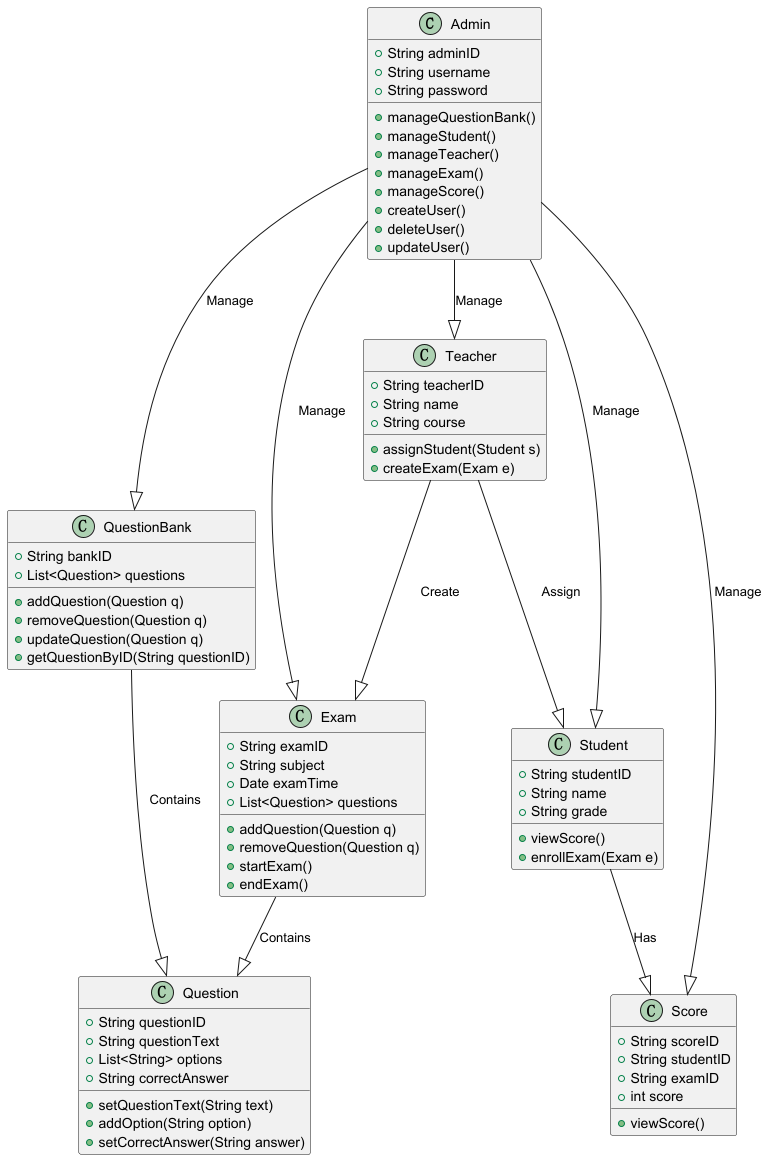

The diagram above was rendered by PlantUML. Its source (embedded in the PNG):
@startuml
class Admin {
    +String adminID
    +String username
    +String password
    +manageQuestionBank()
    +manageStudent()
    +manageTeacher()
    +manageExam()
    +manageScore()
    +createUser()
    +deleteUser()
    +updateUser()
}

class QuestionBank {
    +String bankID
    +List<Question> questions
    +addQuestion(Question q)
    +removeQuestion(Question q)
    +updateQuestion(Question q)
    +getQuestionByID(String questionID)
}

class Question {
    +String questionID
    +String questionText
    +List<String> options
    +String correctAnswer
    +setQuestionText(String text)
    +addOption(String option)
    +setCorrectAnswer(String answer)
}

class Student {
    +String studentID
    +String name
    +String grade
    +viewScore()
    +enrollExam(Exam e)
}

class Teacher {
    +String teacherID
    +String name
    +String course
    +assignStudent(Student s)
    +createExam(Exam e)
}

class Exam {
    +String examID
    +String subject
    +Date examTime
    +List<Question> questions
    +addQuestion(Question q)
    +removeQuestion(Question q)
    +startExam()
    +endExam()
}

class Score {
    +String scoreID
    +String studentID
    +String examID
    +int score
    +viewScore()
}

Admin --|> QuestionBank : Manage
Admin --|> Student : Manage
Admin --|> Teacher : Manage
Admin --|> Exam : Manage
Admin --|> Score : Manage
QuestionBank --|> Question : Contains
Student --|> Score : Has
Teacher --|> Exam : Create
Teacher --|> Student : Assign
Exam --|> Question : Contains
@enduml